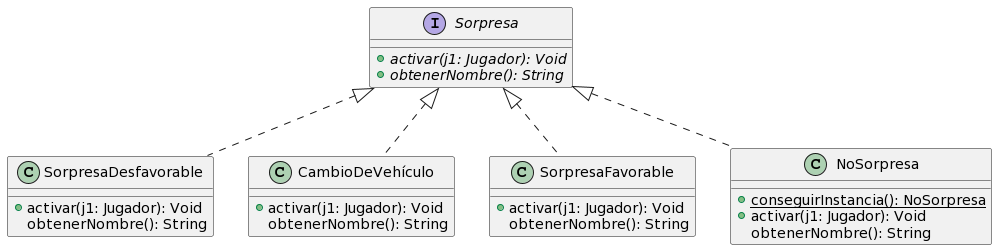

The diagram above was rendered by PlantUML. Its source (embedded in the PNG):
@startuml
interface Sorpresa{
+{abstract}activar(j1: Jugador): Void
+{abstract}obtenerNombre(): String
}

class SorpresaDesfavorable{
+activar(j1: Jugador): Void
obtenerNombre(): String
}

class CambioDeVehículo{
+activar(j1: Jugador): Void
obtenerNombre(): String
}

class SorpresaFavorable{
+activar(j1: Jugador): Void
obtenerNombre(): String
}

class NoSorpresa{
+{static}conseguirInstancia(): NoSorpresa
+activar(j1: Jugador): Void
obtenerNombre(): String
}

Sorpresa <|.. SorpresaDesfavorable
Sorpresa <|.. CambioDeVehículo
Sorpresa <|.. SorpresaFavorable
Sorpresa <|.. NoSorpresa
@enduml